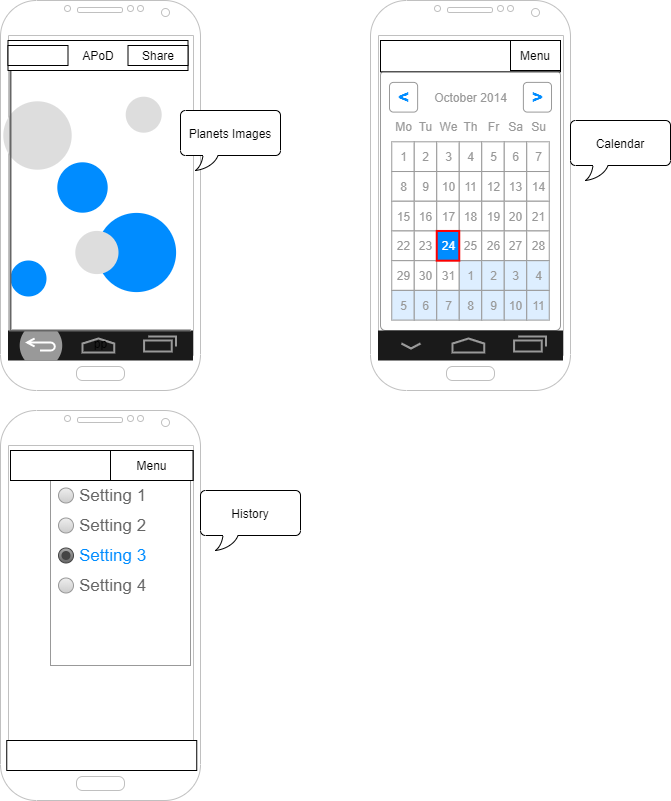

The diagram above was exported from draw.io. Its source (the exported page's mxGraphModel, read from the mxfile embedded in the PNG):
<mxGraphModel dx="748" dy="433" grid="1" gridSize="10" guides="1" tooltips="1" connect="1" arrows="1" fold="1" page="1" pageScale="1" pageWidth="850" pageHeight="1100" math="0" shadow="0">
  <root>
    <mxCell id="0" />
    <mxCell id="1" parent="0" />
    <mxCell id="4Il9q0Z3Yztfn_ezBXq5-1" value="" style="verticalLabelPosition=bottom;verticalAlign=top;html=1;shadow=0;dashed=0;strokeWidth=1;shape=mxgraph.android.phone2;strokeColor=#c0c0c0;" vertex="1" parent="1">
      <mxGeometry x="80" y="110" width="200" height="390" as="geometry" />
    </mxCell>
    <mxCell id="4Il9q0Z3Yztfn_ezBXq5-7" value="" style="verticalLabelPosition=bottom;verticalAlign=top;html=1;shadow=0;dashed=0;strokeWidth=2;shape=mxgraph.android.navigation_bar_2;fillColor=#1A1A1A;strokeColor=#999999;" vertex="1" parent="1">
      <mxGeometry x="87.5" y="440" width="185" height="30" as="geometry" />
    </mxCell>
    <mxCell id="4Il9q0Z3Yztfn_ezBXq5-8" value="pp" style="verticalLabelPosition=bottom;shadow=0;dashed=0;align=center;html=1;verticalAlign=top;strokeWidth=1;shape=mxgraph.mockup.graphics.bubbleChart;strokeColor=none;strokeColor2=none;strokeColor3=#666666;fillColor2=#008cff;fillColor3=#dddddd;" vertex="1" parent="1">
      <mxGeometry x="90" y="180" width="180" height="260" as="geometry" />
    </mxCell>
    <mxCell id="4Il9q0Z3Yztfn_ezBXq5-9" value="APoD" style="rounded=0;whiteSpace=wrap;html=1;" vertex="1" parent="1">
      <mxGeometry x="87.5" y="150" width="180" height="30" as="geometry" />
    </mxCell>
    <mxCell id="4Il9q0Z3Yztfn_ezBXq5-11" value="Planets Images" style="whiteSpace=wrap;html=1;shape=mxgraph.basic.roundRectCallout;dx=30;dy=15;size=5;boundedLbl=1;" vertex="1" parent="1">
      <mxGeometry x="260" y="220" width="100" height="60" as="geometry" />
    </mxCell>
    <mxCell id="4Il9q0Z3Yztfn_ezBXq5-12" value="Share" style="rounded=0;whiteSpace=wrap;html=1;" vertex="1" parent="1">
      <mxGeometry x="207.5" y="155" width="60" height="20" as="geometry" />
    </mxCell>
    <mxCell id="4Il9q0Z3Yztfn_ezBXq5-13" value="" style="rounded=0;whiteSpace=wrap;html=1;" vertex="1" parent="1">
      <mxGeometry x="87.5" y="155" width="60" height="20" as="geometry" />
    </mxCell>
    <mxCell id="4Il9q0Z3Yztfn_ezBXq5-14" value="" style="verticalLabelPosition=bottom;verticalAlign=top;html=1;shadow=0;dashed=0;strokeWidth=1;shape=mxgraph.android.phone2;strokeColor=#c0c0c0;" vertex="1" parent="1">
      <mxGeometry x="450" y="110" width="200" height="390" as="geometry" />
    </mxCell>
    <mxCell id="4Il9q0Z3Yztfn_ezBXq5-17" value="" style="strokeWidth=1;shadow=0;dashed=0;align=center;html=1;shape=mxgraph.mockup.forms.rrect;rSize=5;strokeColor=#999999;fillColor=#ffffff;" vertex="1" parent="1">
      <mxGeometry x="460" y="180" width="180" height="260" as="geometry" />
    </mxCell>
    <mxCell id="4Il9q0Z3Yztfn_ezBXq5-18" value="October 2014" style="strokeWidth=1;shadow=0;dashed=0;align=center;html=1;shape=mxgraph.mockup.forms.anchor;fontColor=#999999;" vertex="1" parent="4Il9q0Z3Yztfn_ezBXq5-17">
      <mxGeometry x="33.75" y="11.885714285714283" width="112.5" height="29.7142857142857" as="geometry" />
    </mxCell>
    <mxCell id="4Il9q0Z3Yztfn_ezBXq5-19" value="&lt;" style="strokeWidth=1;shadow=0;dashed=0;align=center;html=1;shape=mxgraph.mockup.forms.rrect;rSize=4;strokeColor=#999999;fontColor=#008cff;fontSize=19;fontStyle=1;" vertex="1" parent="4Il9q0Z3Yztfn_ezBXq5-17">
      <mxGeometry x="9" y="11.885714285714283" width="28.125" height="29.7142857142857" as="geometry" />
    </mxCell>
    <mxCell id="4Il9q0Z3Yztfn_ezBXq5-20" value="&gt;" style="strokeWidth=1;shadow=0;dashed=0;align=center;html=1;shape=mxgraph.mockup.forms.rrect;rSize=4;strokeColor=#999999;fontColor=#008cff;fontSize=19;fontStyle=1;" vertex="1" parent="4Il9q0Z3Yztfn_ezBXq5-17">
      <mxGeometry x="142.875" y="11.885714285714283" width="28.125" height="29.7142857142857" as="geometry" />
    </mxCell>
    <mxCell id="4Il9q0Z3Yztfn_ezBXq5-21" value="Mo" style="strokeWidth=1;shadow=0;dashed=0;align=center;html=1;shape=mxgraph.mockup.forms.anchor;fontColor=#999999;" vertex="1" parent="4Il9q0Z3Yztfn_ezBXq5-17">
      <mxGeometry x="11.25" y="41.59999999999999" width="22.5" height="29.7142857142857" as="geometry" />
    </mxCell>
    <mxCell id="4Il9q0Z3Yztfn_ezBXq5-22" value="Tu" style="strokeWidth=1;shadow=0;dashed=0;align=center;html=1;shape=mxgraph.mockup.forms.anchor;fontColor=#999999;" vertex="1" parent="4Il9q0Z3Yztfn_ezBXq5-17">
      <mxGeometry x="33.75" y="41.59999999999999" width="22.5" height="29.7142857142857" as="geometry" />
    </mxCell>
    <mxCell id="4Il9q0Z3Yztfn_ezBXq5-23" value="We" style="strokeWidth=1;shadow=0;dashed=0;align=center;html=1;shape=mxgraph.mockup.forms.anchor;fontColor=#999999;" vertex="1" parent="4Il9q0Z3Yztfn_ezBXq5-17">
      <mxGeometry x="56.25" y="41.59999999999999" width="22.5" height="29.7142857142857" as="geometry" />
    </mxCell>
    <mxCell id="4Il9q0Z3Yztfn_ezBXq5-24" value="Th" style="strokeWidth=1;shadow=0;dashed=0;align=center;html=1;shape=mxgraph.mockup.forms.anchor;fontColor=#999999;" vertex="1" parent="4Il9q0Z3Yztfn_ezBXq5-17">
      <mxGeometry x="78.75" y="41.59999999999999" width="22.5" height="29.7142857142857" as="geometry" />
    </mxCell>
    <mxCell id="4Il9q0Z3Yztfn_ezBXq5-25" value="Fr" style="strokeWidth=1;shadow=0;dashed=0;align=center;html=1;shape=mxgraph.mockup.forms.anchor;fontColor=#999999;" vertex="1" parent="4Il9q0Z3Yztfn_ezBXq5-17">
      <mxGeometry x="101.25" y="41.59999999999999" width="22.5" height="29.7142857142857" as="geometry" />
    </mxCell>
    <mxCell id="4Il9q0Z3Yztfn_ezBXq5-26" value="Sa" style="strokeWidth=1;shadow=0;dashed=0;align=center;html=1;shape=mxgraph.mockup.forms.anchor;fontColor=#999999;" vertex="1" parent="4Il9q0Z3Yztfn_ezBXq5-17">
      <mxGeometry x="123.75" y="41.59999999999999" width="22.5" height="29.7142857142857" as="geometry" />
    </mxCell>
    <mxCell id="4Il9q0Z3Yztfn_ezBXq5-27" value="Su" style="strokeWidth=1;shadow=0;dashed=0;align=center;html=1;shape=mxgraph.mockup.forms.anchor;fontColor=#999999;" vertex="1" parent="4Il9q0Z3Yztfn_ezBXq5-17">
      <mxGeometry x="146.25" y="41.59999999999999" width="22.5" height="29.7142857142857" as="geometry" />
    </mxCell>
    <mxCell id="4Il9q0Z3Yztfn_ezBXq5-28" value="1" style="strokeWidth=1;shadow=0;dashed=0;align=center;html=1;shape=mxgraph.mockup.forms.rrect;rSize=0;strokeColor=#999999;fontColor=#999999;" vertex="1" parent="4Il9q0Z3Yztfn_ezBXq5-17">
      <mxGeometry x="11.25" y="71.3142857142857" width="22.5" height="29.7142857142857" as="geometry" />
    </mxCell>
    <mxCell id="4Il9q0Z3Yztfn_ezBXq5-29" value="2" style="strokeWidth=1;shadow=0;dashed=0;align=center;html=1;shape=mxgraph.mockup.forms.rrect;rSize=0;strokeColor=#999999;fontColor=#999999;" vertex="1" parent="4Il9q0Z3Yztfn_ezBXq5-17">
      <mxGeometry x="33.75" y="71.3142857142857" width="22.5" height="29.7142857142857" as="geometry" />
    </mxCell>
    <mxCell id="4Il9q0Z3Yztfn_ezBXq5-30" value="3" style="strokeWidth=1;shadow=0;dashed=0;align=center;html=1;shape=mxgraph.mockup.forms.rrect;rSize=0;strokeColor=#999999;fontColor=#999999;" vertex="1" parent="4Il9q0Z3Yztfn_ezBXq5-17">
      <mxGeometry x="56.25" y="71.3142857142857" width="22.5" height="29.7142857142857" as="geometry" />
    </mxCell>
    <mxCell id="4Il9q0Z3Yztfn_ezBXq5-31" value="4" style="strokeWidth=1;shadow=0;dashed=0;align=center;html=1;shape=mxgraph.mockup.forms.rrect;rSize=0;strokeColor=#999999;fontColor=#999999;" vertex="1" parent="4Il9q0Z3Yztfn_ezBXq5-17">
      <mxGeometry x="78.75" y="71.3142857142857" width="22.5" height="29.7142857142857" as="geometry" />
    </mxCell>
    <mxCell id="4Il9q0Z3Yztfn_ezBXq5-32" value="5" style="strokeWidth=1;shadow=0;dashed=0;align=center;html=1;shape=mxgraph.mockup.forms.rrect;rSize=0;strokeColor=#999999;fontColor=#999999;" vertex="1" parent="4Il9q0Z3Yztfn_ezBXq5-17">
      <mxGeometry x="101.25" y="71.3142857142857" width="22.5" height="29.7142857142857" as="geometry" />
    </mxCell>
    <mxCell id="4Il9q0Z3Yztfn_ezBXq5-33" value="6" style="strokeWidth=1;shadow=0;dashed=0;align=center;html=1;shape=mxgraph.mockup.forms.rrect;rSize=0;strokeColor=#999999;fontColor=#999999;" vertex="1" parent="4Il9q0Z3Yztfn_ezBXq5-17">
      <mxGeometry x="123.75" y="71.3142857142857" width="22.5" height="29.7142857142857" as="geometry" />
    </mxCell>
    <mxCell id="4Il9q0Z3Yztfn_ezBXq5-34" value="7" style="strokeWidth=1;shadow=0;dashed=0;align=center;html=1;shape=mxgraph.mockup.forms.rrect;rSize=0;strokeColor=#999999;fontColor=#999999;" vertex="1" parent="4Il9q0Z3Yztfn_ezBXq5-17">
      <mxGeometry x="146.25" y="71.3142857142857" width="22.5" height="29.7142857142857" as="geometry" />
    </mxCell>
    <mxCell id="4Il9q0Z3Yztfn_ezBXq5-35" value="8" style="strokeWidth=1;shadow=0;dashed=0;align=center;html=1;shape=mxgraph.mockup.forms.rrect;rSize=0;strokeColor=#999999;fontColor=#999999;" vertex="1" parent="4Il9q0Z3Yztfn_ezBXq5-17">
      <mxGeometry x="11.25" y="101.0285714285714" width="22.5" height="29.7142857142857" as="geometry" />
    </mxCell>
    <mxCell id="4Il9q0Z3Yztfn_ezBXq5-36" value="9" style="strokeWidth=1;shadow=0;dashed=0;align=center;html=1;shape=mxgraph.mockup.forms.rrect;rSize=0;strokeColor=#999999;fontColor=#999999;" vertex="1" parent="4Il9q0Z3Yztfn_ezBXq5-17">
      <mxGeometry x="33.75" y="101.0285714285714" width="22.5" height="29.7142857142857" as="geometry" />
    </mxCell>
    <mxCell id="4Il9q0Z3Yztfn_ezBXq5-37" value="10" style="strokeWidth=1;shadow=0;dashed=0;align=center;html=1;shape=mxgraph.mockup.forms.rrect;rSize=0;strokeColor=#999999;fontColor=#999999;" vertex="1" parent="4Il9q0Z3Yztfn_ezBXq5-17">
      <mxGeometry x="56.25" y="101.0285714285714" width="22.5" height="29.7142857142857" as="geometry" />
    </mxCell>
    <mxCell id="4Il9q0Z3Yztfn_ezBXq5-38" value="11" style="strokeWidth=1;shadow=0;dashed=0;align=center;html=1;shape=mxgraph.mockup.forms.rrect;rSize=0;strokeColor=#999999;fontColor=#999999;" vertex="1" parent="4Il9q0Z3Yztfn_ezBXq5-17">
      <mxGeometry x="78.75" y="101.0285714285714" width="22.5" height="29.7142857142857" as="geometry" />
    </mxCell>
    <mxCell id="4Il9q0Z3Yztfn_ezBXq5-39" value="12" style="strokeWidth=1;shadow=0;dashed=0;align=center;html=1;shape=mxgraph.mockup.forms.rrect;rSize=0;strokeColor=#999999;fontColor=#999999;" vertex="1" parent="4Il9q0Z3Yztfn_ezBXq5-17">
      <mxGeometry x="101.25" y="101.0285714285714" width="22.5" height="29.7142857142857" as="geometry" />
    </mxCell>
    <mxCell id="4Il9q0Z3Yztfn_ezBXq5-40" value="13" style="strokeWidth=1;shadow=0;dashed=0;align=center;html=1;shape=mxgraph.mockup.forms.rrect;rSize=0;strokeColor=#999999;fontColor=#999999;" vertex="1" parent="4Il9q0Z3Yztfn_ezBXq5-17">
      <mxGeometry x="123.75" y="101.0285714285714" width="22.5" height="29.7142857142857" as="geometry" />
    </mxCell>
    <mxCell id="4Il9q0Z3Yztfn_ezBXq5-41" value="14" style="strokeWidth=1;shadow=0;dashed=0;align=center;html=1;shape=mxgraph.mockup.forms.rrect;rSize=0;strokeColor=#999999;fontColor=#999999;" vertex="1" parent="4Il9q0Z3Yztfn_ezBXq5-17">
      <mxGeometry x="146.25" y="101.0285714285714" width="22.5" height="29.7142857142857" as="geometry" />
    </mxCell>
    <mxCell id="4Il9q0Z3Yztfn_ezBXq5-42" value="15" style="strokeWidth=1;shadow=0;dashed=0;align=center;html=1;shape=mxgraph.mockup.forms.rrect;rSize=0;strokeColor=#999999;fontColor=#999999;" vertex="1" parent="4Il9q0Z3Yztfn_ezBXq5-17">
      <mxGeometry x="11.25" y="130.74285714285708" width="22.5" height="29.7142857142857" as="geometry" />
    </mxCell>
    <mxCell id="4Il9q0Z3Yztfn_ezBXq5-43" value="16" style="strokeWidth=1;shadow=0;dashed=0;align=center;html=1;shape=mxgraph.mockup.forms.rrect;rSize=0;strokeColor=#999999;fontColor=#999999;" vertex="1" parent="4Il9q0Z3Yztfn_ezBXq5-17">
      <mxGeometry x="33.75" y="130.74285714285708" width="22.5" height="29.7142857142857" as="geometry" />
    </mxCell>
    <mxCell id="4Il9q0Z3Yztfn_ezBXq5-44" value="17" style="strokeWidth=1;shadow=0;dashed=0;align=center;html=1;shape=mxgraph.mockup.forms.rrect;rSize=0;strokeColor=#999999;fontColor=#999999;" vertex="1" parent="4Il9q0Z3Yztfn_ezBXq5-17">
      <mxGeometry x="56.25" y="130.74285714285708" width="22.5" height="29.7142857142857" as="geometry" />
    </mxCell>
    <mxCell id="4Il9q0Z3Yztfn_ezBXq5-45" value="18" style="strokeWidth=1;shadow=0;dashed=0;align=center;html=1;shape=mxgraph.mockup.forms.rrect;rSize=0;strokeColor=#999999;fontColor=#999999;" vertex="1" parent="4Il9q0Z3Yztfn_ezBXq5-17">
      <mxGeometry x="78.75" y="130.74285714285708" width="22.5" height="29.7142857142857" as="geometry" />
    </mxCell>
    <mxCell id="4Il9q0Z3Yztfn_ezBXq5-46" value="19" style="strokeWidth=1;shadow=0;dashed=0;align=center;html=1;shape=mxgraph.mockup.forms.rrect;rSize=0;strokeColor=#999999;fontColor=#999999;" vertex="1" parent="4Il9q0Z3Yztfn_ezBXq5-17">
      <mxGeometry x="101.25" y="130.74285714285708" width="22.5" height="29.7142857142857" as="geometry" />
    </mxCell>
    <mxCell id="4Il9q0Z3Yztfn_ezBXq5-47" value="20" style="strokeWidth=1;shadow=0;dashed=0;align=center;html=1;shape=mxgraph.mockup.forms.rrect;rSize=0;strokeColor=#999999;fontColor=#999999;" vertex="1" parent="4Il9q0Z3Yztfn_ezBXq5-17">
      <mxGeometry x="123.75" y="130.74285714285708" width="22.5" height="29.7142857142857" as="geometry" />
    </mxCell>
    <mxCell id="4Il9q0Z3Yztfn_ezBXq5-48" value="21" style="strokeWidth=1;shadow=0;dashed=0;align=center;html=1;shape=mxgraph.mockup.forms.rrect;rSize=0;strokeColor=#999999;fontColor=#999999;" vertex="1" parent="4Il9q0Z3Yztfn_ezBXq5-17">
      <mxGeometry x="146.25" y="130.74285714285708" width="22.5" height="29.7142857142857" as="geometry" />
    </mxCell>
    <mxCell id="4Il9q0Z3Yztfn_ezBXq5-49" value="22" style="strokeWidth=1;shadow=0;dashed=0;align=center;html=1;shape=mxgraph.mockup.forms.rrect;rSize=0;strokeColor=#999999;fontColor=#999999;" vertex="1" parent="4Il9q0Z3Yztfn_ezBXq5-17">
      <mxGeometry x="11.25" y="160.45714285714283" width="22.5" height="29.7142857142857" as="geometry" />
    </mxCell>
    <mxCell id="4Il9q0Z3Yztfn_ezBXq5-50" value="23" style="strokeWidth=1;shadow=0;dashed=0;align=center;html=1;shape=mxgraph.mockup.forms.rrect;rSize=0;strokeColor=#999999;fontColor=#999999;" vertex="1" parent="4Il9q0Z3Yztfn_ezBXq5-17">
      <mxGeometry x="33.75" y="160.45714285714283" width="22.5" height="29.7142857142857" as="geometry" />
    </mxCell>
    <mxCell id="4Il9q0Z3Yztfn_ezBXq5-51" value="25" style="strokeWidth=1;shadow=0;dashed=0;align=center;html=1;shape=mxgraph.mockup.forms.rrect;rSize=0;strokeColor=#999999;fontColor=#999999;" vertex="1" parent="4Il9q0Z3Yztfn_ezBXq5-17">
      <mxGeometry x="78.75" y="160.45714285714283" width="22.5" height="29.7142857142857" as="geometry" />
    </mxCell>
    <mxCell id="4Il9q0Z3Yztfn_ezBXq5-52" value="26" style="strokeWidth=1;shadow=0;dashed=0;align=center;html=1;shape=mxgraph.mockup.forms.rrect;rSize=0;strokeColor=#999999;fontColor=#999999;" vertex="1" parent="4Il9q0Z3Yztfn_ezBXq5-17">
      <mxGeometry x="101.25" y="160.45714285714283" width="22.5" height="29.7142857142857" as="geometry" />
    </mxCell>
    <mxCell id="4Il9q0Z3Yztfn_ezBXq5-53" value="27" style="strokeWidth=1;shadow=0;dashed=0;align=center;html=1;shape=mxgraph.mockup.forms.rrect;rSize=0;strokeColor=#999999;fontColor=#999999;" vertex="1" parent="4Il9q0Z3Yztfn_ezBXq5-17">
      <mxGeometry x="123.75" y="160.45714285714283" width="22.5" height="29.7142857142857" as="geometry" />
    </mxCell>
    <mxCell id="4Il9q0Z3Yztfn_ezBXq5-54" value="28" style="strokeWidth=1;shadow=0;dashed=0;align=center;html=1;shape=mxgraph.mockup.forms.rrect;rSize=0;strokeColor=#999999;fontColor=#999999;" vertex="1" parent="4Il9q0Z3Yztfn_ezBXq5-17">
      <mxGeometry x="146.25" y="160.45714285714283" width="22.5" height="29.7142857142857" as="geometry" />
    </mxCell>
    <mxCell id="4Il9q0Z3Yztfn_ezBXq5-55" value="29" style="strokeWidth=1;shadow=0;dashed=0;align=center;html=1;shape=mxgraph.mockup.forms.rrect;rSize=0;strokeColor=#999999;fontColor=#999999;" vertex="1" parent="4Il9q0Z3Yztfn_ezBXq5-17">
      <mxGeometry x="11.25" y="190.17142857142852" width="22.5" height="29.7142857142857" as="geometry" />
    </mxCell>
    <mxCell id="4Il9q0Z3Yztfn_ezBXq5-56" value="30" style="strokeWidth=1;shadow=0;dashed=0;align=center;html=1;shape=mxgraph.mockup.forms.rrect;rSize=0;strokeColor=#999999;fontColor=#999999;" vertex="1" parent="4Il9q0Z3Yztfn_ezBXq5-17">
      <mxGeometry x="33.75" y="190.17142857142852" width="22.5" height="29.7142857142857" as="geometry" />
    </mxCell>
    <mxCell id="4Il9q0Z3Yztfn_ezBXq5-57" value="31" style="strokeWidth=1;shadow=0;dashed=0;align=center;html=1;shape=mxgraph.mockup.forms.rrect;rSize=0;strokeColor=#999999;fontColor=#999999;" vertex="1" parent="4Il9q0Z3Yztfn_ezBXq5-17">
      <mxGeometry x="56.25" y="190.17142857142852" width="22.5" height="29.7142857142857" as="geometry" />
    </mxCell>
    <mxCell id="4Il9q0Z3Yztfn_ezBXq5-58" value="1" style="strokeWidth=1;shadow=0;dashed=0;align=center;html=1;shape=mxgraph.mockup.forms.rrect;rSize=0;strokeColor=#999999;fontColor=#999999;fillColor=#ddeeff;" vertex="1" parent="4Il9q0Z3Yztfn_ezBXq5-17">
      <mxGeometry x="78.75" y="190.17142857142852" width="22.5" height="29.7142857142857" as="geometry" />
    </mxCell>
    <mxCell id="4Il9q0Z3Yztfn_ezBXq5-59" value="2" style="strokeWidth=1;shadow=0;dashed=0;align=center;html=1;shape=mxgraph.mockup.forms.rrect;rSize=0;strokeColor=#999999;fontColor=#999999;fillColor=#ddeeff;" vertex="1" parent="4Il9q0Z3Yztfn_ezBXq5-17">
      <mxGeometry x="101.25" y="190.17142857142852" width="22.5" height="29.7142857142857" as="geometry" />
    </mxCell>
    <mxCell id="4Il9q0Z3Yztfn_ezBXq5-60" value="3" style="strokeWidth=1;shadow=0;dashed=0;align=center;html=1;shape=mxgraph.mockup.forms.rrect;rSize=0;strokeColor=#999999;fontColor=#999999;fillColor=#ddeeff;" vertex="1" parent="4Il9q0Z3Yztfn_ezBXq5-17">
      <mxGeometry x="123.75" y="190.17142857142852" width="22.5" height="29.7142857142857" as="geometry" />
    </mxCell>
    <mxCell id="4Il9q0Z3Yztfn_ezBXq5-61" value="4" style="strokeWidth=1;shadow=0;dashed=0;align=center;html=1;shape=mxgraph.mockup.forms.rrect;rSize=0;strokeColor=#999999;fontColor=#999999;fillColor=#ddeeff;" vertex="1" parent="4Il9q0Z3Yztfn_ezBXq5-17">
      <mxGeometry x="146.25" y="190.17142857142852" width="22.5" height="29.7142857142857" as="geometry" />
    </mxCell>
    <mxCell id="4Il9q0Z3Yztfn_ezBXq5-62" value="5" style="strokeWidth=1;shadow=0;dashed=0;align=center;html=1;shape=mxgraph.mockup.forms.rrect;rSize=0;strokeColor=#999999;fontColor=#999999;fillColor=#ddeeff;" vertex="1" parent="4Il9q0Z3Yztfn_ezBXq5-17">
      <mxGeometry x="11.25" y="219.88571428571427" width="22.5" height="29.7142857142857" as="geometry" />
    </mxCell>
    <mxCell id="4Il9q0Z3Yztfn_ezBXq5-63" value="6" style="strokeWidth=1;shadow=0;dashed=0;align=center;html=1;shape=mxgraph.mockup.forms.rrect;rSize=0;strokeColor=#999999;fontColor=#999999;fillColor=#ddeeff;" vertex="1" parent="4Il9q0Z3Yztfn_ezBXq5-17">
      <mxGeometry x="33.75" y="219.88571428571427" width="22.5" height="29.7142857142857" as="geometry" />
    </mxCell>
    <mxCell id="4Il9q0Z3Yztfn_ezBXq5-64" value="7" style="strokeWidth=1;shadow=0;dashed=0;align=center;html=1;shape=mxgraph.mockup.forms.rrect;rSize=0;strokeColor=#999999;fontColor=#999999;fillColor=#ddeeff;" vertex="1" parent="4Il9q0Z3Yztfn_ezBXq5-17">
      <mxGeometry x="56.25" y="219.88571428571427" width="22.5" height="29.7142857142857" as="geometry" />
    </mxCell>
    <mxCell id="4Il9q0Z3Yztfn_ezBXq5-65" value="8" style="strokeWidth=1;shadow=0;dashed=0;align=center;html=1;shape=mxgraph.mockup.forms.rrect;rSize=0;strokeColor=#999999;fontColor=#999999;fillColor=#ddeeff;" vertex="1" parent="4Il9q0Z3Yztfn_ezBXq5-17">
      <mxGeometry x="78.75" y="219.88571428571427" width="22.5" height="29.7142857142857" as="geometry" />
    </mxCell>
    <mxCell id="4Il9q0Z3Yztfn_ezBXq5-66" value="9" style="strokeWidth=1;shadow=0;dashed=0;align=center;html=1;shape=mxgraph.mockup.forms.rrect;rSize=0;strokeColor=#999999;fontColor=#999999;fillColor=#ddeeff;" vertex="1" parent="4Il9q0Z3Yztfn_ezBXq5-17">
      <mxGeometry x="101.25" y="219.88571428571427" width="22.5" height="29.7142857142857" as="geometry" />
    </mxCell>
    <mxCell id="4Il9q0Z3Yztfn_ezBXq5-67" value="10" style="strokeWidth=1;shadow=0;dashed=0;align=center;html=1;shape=mxgraph.mockup.forms.rrect;rSize=0;strokeColor=#999999;fontColor=#999999;fillColor=#ddeeff;" vertex="1" parent="4Il9q0Z3Yztfn_ezBXq5-17">
      <mxGeometry x="123.75" y="219.88571428571427" width="22.5" height="29.7142857142857" as="geometry" />
    </mxCell>
    <mxCell id="4Il9q0Z3Yztfn_ezBXq5-68" value="11" style="strokeWidth=1;shadow=0;dashed=0;align=center;html=1;shape=mxgraph.mockup.forms.rrect;rSize=0;strokeColor=#999999;fontColor=#999999;fillColor=#ddeeff;" vertex="1" parent="4Il9q0Z3Yztfn_ezBXq5-17">
      <mxGeometry x="146.25" y="219.88571428571427" width="22.5" height="29.7142857142857" as="geometry" />
    </mxCell>
    <mxCell id="4Il9q0Z3Yztfn_ezBXq5-69" value="24" style="strokeWidth=1;shadow=0;dashed=0;align=center;html=1;shape=mxgraph.mockup.forms.rrect;rSize=0;strokeColor=#ff0000;fontColor=#ffffff;strokeWidth=2;fillColor=#008cff;" vertex="1" parent="4Il9q0Z3Yztfn_ezBXq5-17">
      <mxGeometry x="56.25" y="160.45714285714283" width="22.5" height="29.7142857142857" as="geometry" />
    </mxCell>
    <mxCell id="4Il9q0Z3Yztfn_ezBXq5-70" value="" style="verticalLabelPosition=bottom;verticalAlign=top;html=1;shadow=0;dashed=0;strokeWidth=2;shape=mxgraph.android.navigation_bar_5;fillColor=#1A1A1A;strokeColor=#999999;" vertex="1" parent="1">
      <mxGeometry x="457.5" y="440" width="185" height="30" as="geometry" />
    </mxCell>
    <mxCell id="4Il9q0Z3Yztfn_ezBXq5-71" value="" style="rounded=0;whiteSpace=wrap;html=1;" vertex="1" parent="1">
      <mxGeometry x="460" y="150" width="180" height="31.33" as="geometry" />
    </mxCell>
    <mxCell id="4Il9q0Z3Yztfn_ezBXq5-72" value="Menu" style="rounded=0;whiteSpace=wrap;html=1;" vertex="1" parent="1">
      <mxGeometry x="590" y="150" width="50" height="30" as="geometry" />
    </mxCell>
    <mxCell id="4Il9q0Z3Yztfn_ezBXq5-74" value="Calendar" style="whiteSpace=wrap;html=1;shape=mxgraph.basic.roundRectCallout;dx=30;dy=15;size=5;boundedLbl=1;" vertex="1" parent="1">
      <mxGeometry x="650" y="230" width="100" height="60" as="geometry" />
    </mxCell>
    <mxCell id="4Il9q0Z3Yztfn_ezBXq5-77" value="" style="verticalLabelPosition=bottom;verticalAlign=top;html=1;shadow=0;dashed=0;strokeWidth=1;shape=mxgraph.android.phone2;strokeColor=#c0c0c0;" vertex="1" parent="1">
      <mxGeometry x="80" y="520" width="200" height="390" as="geometry" />
    </mxCell>
    <mxCell id="4Il9q0Z3Yztfn_ezBXq5-82" value="" style="strokeWidth=1;shadow=0;dashed=0;align=center;html=1;shape=mxgraph.mockup.forms.rrect;rSize=0;strokeColor=#999999;fillColor=#ffffff;recursiveResize=0;" vertex="1" parent="1">
      <mxGeometry x="130" y="590" width="140" height="185" as="geometry" />
    </mxCell>
    <mxCell id="4Il9q0Z3Yztfn_ezBXq5-83" value="Setting 1" style="shape=ellipse;rSize=0;fillColor=#eeeeee;strokeColor=#999999;gradientColor=#cccccc;html=1;align=left;spacingLeft=4;fontSize=17;fontColor=#666666;labelPosition=right;" vertex="1" parent="4Il9q0Z3Yztfn_ezBXq5-82">
      <mxGeometry x="8" y="7.5" width="15" height="15" as="geometry" />
    </mxCell>
    <mxCell id="4Il9q0Z3Yztfn_ezBXq5-84" value="Setting 2" style="shape=ellipse;rSize=0;fillColor=#eeeeee;strokeColor=#999999;gradientColor=#cccccc;html=1;align=left;spacingLeft=4;fontSize=17;fontColor=#666666;labelPosition=right;" vertex="1" parent="4Il9q0Z3Yztfn_ezBXq5-82">
      <mxGeometry x="8" y="37.5" width="15" height="15" as="geometry" />
    </mxCell>
    <mxCell id="4Il9q0Z3Yztfn_ezBXq5-85" value="Setting 3" style="shape=ellipse;rSize=0;fillColor=#aaaaaa;strokeColor=#444444;gradientColor=#666666;html=1;align=left;spacingLeft=4;fontSize=17;fontColor=#008cff;labelPosition=right;" vertex="1" parent="4Il9q0Z3Yztfn_ezBXq5-82">
      <mxGeometry x="8" y="67.5" width="15" height="15" as="geometry" />
    </mxCell>
    <mxCell id="4Il9q0Z3Yztfn_ezBXq5-86" value="" style="shape=ellipse;fillColor=#444444;strokeColor=none;html=1;" vertex="1" parent="4Il9q0Z3Yztfn_ezBXq5-85">
      <mxGeometry x="3" y="3" width="9" height="9" as="geometry" />
    </mxCell>
    <mxCell id="4Il9q0Z3Yztfn_ezBXq5-87" value="Setting 4" style="shape=ellipse;rSize=0;fillColor=#eeeeee;strokeColor=#999999;gradientColor=#cccccc;html=1;align=left;spacingLeft=4;fontSize=17;fontColor=#666666;labelPosition=right;" vertex="1" parent="4Il9q0Z3Yztfn_ezBXq5-82">
      <mxGeometry x="8" y="97.5" width="15" height="15" as="geometry" />
    </mxCell>
    <mxCell id="4Il9q0Z3Yztfn_ezBXq5-88" value="" style="rounded=0;whiteSpace=wrap;html=1;" vertex="1" parent="1">
      <mxGeometry x="90" y="560" width="182.5" height="30" as="geometry" />
    </mxCell>
    <mxCell id="4Il9q0Z3Yztfn_ezBXq5-89" value="Menu" style="rounded=0;whiteSpace=wrap;html=1;" vertex="1" parent="1">
      <mxGeometry x="190" y="560" width="82.5" height="30" as="geometry" />
    </mxCell>
    <mxCell id="4Il9q0Z3Yztfn_ezBXq5-90" value="History" style="whiteSpace=wrap;html=1;shape=mxgraph.basic.roundRectCallout;dx=30;dy=15;size=5;boundedLbl=1;" vertex="1" parent="1">
      <mxGeometry x="280" y="600" width="100" height="60" as="geometry" />
    </mxCell>
    <mxCell id="4Il9q0Z3Yztfn_ezBXq5-91" value="" style="rounded=0;whiteSpace=wrap;html=1;" vertex="1" parent="1">
      <mxGeometry x="86.25" y="850" width="190" height="30" as="geometry" />
    </mxCell>
  </root>
</mxGraphModel>